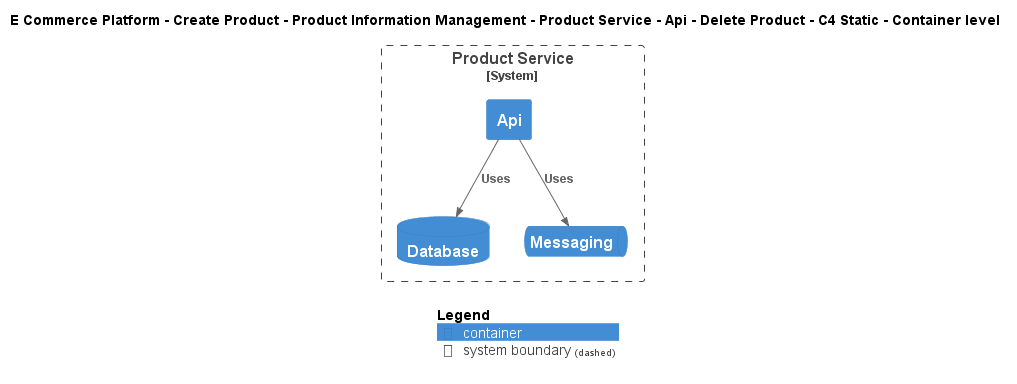

The diagram above was rendered by PlantUML. Its source (embedded in the PNG):
@startuml
!include ..\..\..\..\..\..\..\..\..\.c4s\C4_Container.puml

AddElementTag("c4interflow:lifecycle:new", $bgColor=green, $fontColor=#ffffff, $borderColor=green, $shadowing="False")
AddElementTag("c4interflow:lifecycle:changed", $bgColor=orange, $fontColor=#ffffff, $borderColor=orange, $shadowing="False")
AddElementTag("c4interflow:lifecycle:removed", $bgColor=red, $fontColor=#ffffff, $borderColor=red, $shadowing="False")

AddRelTag("c4interflow:lifecycle:new", $textColor=green, $lineColor=green)
AddRelTag("c4interflow:lifecycle:changed", $textColor=orange, $lineColor=orange)
AddRelTag("c4interflow:lifecycle:removed", $textColor=red, $lineColor=red)

SHOW_PERSON_PORTRAIT()
LAYOUT_TOP_DOWN()

skinparam linetype polyline

title E Commerce Platform - Create Product - Product Information Management - Product Service - Api - Delete Product - C4 Static - Container level


System_Boundary(ECommercePlatform.CreateProduct.ProductInformationManagement.SoftwareSystems.ProductService, "Product Service") {
    Container(ECommercePlatform.CreateProduct.ProductInformationManagement.SoftwareSystems.ProductService.Containers.Api, "Api", "", "")
    ContainerDb(ECommercePlatform.CreateProduct.ProductInformationManagement.SoftwareSystems.ProductService.Containers.Database, "Database", "", "")
    ContainerQueue(ECommercePlatform.CreateProduct.ProductInformationManagement.SoftwareSystems.ProductService.Containers.Messaging, "Messaging", "", "")
}

Rel(ECommercePlatform.CreateProduct.ProductInformationManagement.SoftwareSystems.ProductService.Containers.Api, ECommercePlatform.CreateProduct.ProductInformationManagement.SoftwareSystems.ProductService.Containers.Database, "Uses")
Rel(ECommercePlatform.CreateProduct.ProductInformationManagement.SoftwareSystems.ProductService.Containers.Api, ECommercePlatform.CreateProduct.ProductInformationManagement.SoftwareSystems.ProductService.Containers.Messaging, "Uses")


SHOW_LEGEND()
@enduml